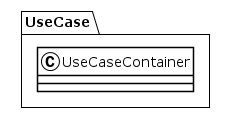

The diagram above was rendered by PlantUML. Its source (embedded in the PNG):
@startuml
!theme plain
package UseCase {
class UseCaseContainer {
}
}
@enduml